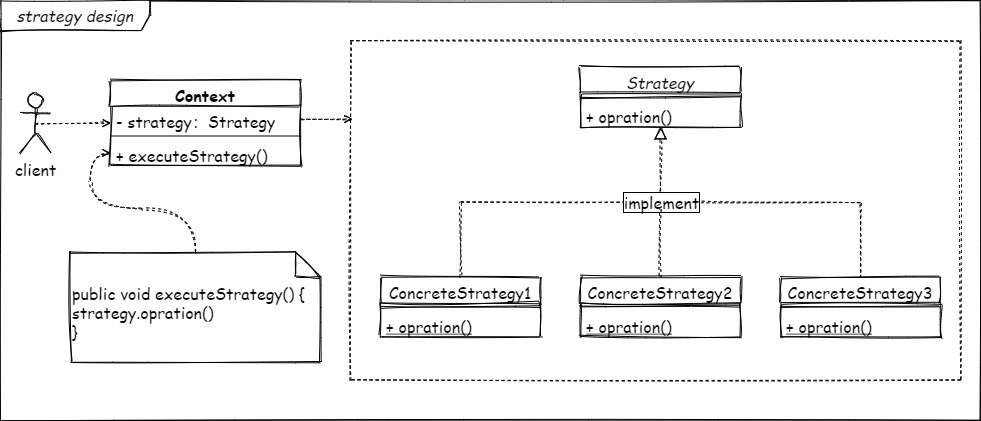

The diagram above was exported from draw.io. Its source (the exported page's mxGraphModel, read from the mxfile embedded in the PNG):
<mxGraphModel dx="1356" dy="879" grid="1" gridSize="10" guides="1" tooltips="1" connect="1" arrows="1" fold="1" page="1" pageScale="1" pageWidth="827" pageHeight="1169" math="0" shadow="0">
  <root>
    <mxCell id="0" />
    <mxCell id="1" parent="0" />
    <mxCell id="2" value="&lt;span style=&quot;font-style: italic; font-size: 16px;&quot;&gt;strategy design&lt;/span&gt;" style="shape=umlFrame;whiteSpace=wrap;html=1;fontFamily=Comic Sans MS;fontSize=16;sketch=1;swimlaneFillColor=#ffffff;width=150;height=30;" vertex="1" parent="1">
      <mxGeometry x="80" y="70" width="980" height="420" as="geometry" />
    </mxCell>
    <mxCell id="3" value="" style="rounded=0;whiteSpace=wrap;html=1;sketch=1;fontFamily=Comic Sans MS;fontSize=16;align=left;dashed=1;" vertex="1" parent="1">
      <mxGeometry x="430" y="110.5" width="610" height="339" as="geometry" />
    </mxCell>
    <mxCell id="4" value="Strategy" style="swimlane;fontStyle=2;align=center;verticalAlign=top;childLayout=stackLayout;horizontal=1;startSize=26;horizontalStack=0;resizeParent=1;resizeLast=0;collapsible=1;marginBottom=0;rounded=0;shadow=0;strokeWidth=1;fontFamily=Comic Sans MS;fontSize=16;sketch=1;" vertex="1" parent="1">
      <mxGeometry x="660" y="136.5" width="160" height="60" as="geometry">
        <mxRectangle x="230" y="140" width="160" height="26" as="alternateBounds" />
      </mxGeometry>
    </mxCell>
    <mxCell id="5" value="" style="line;html=1;strokeWidth=1;align=left;verticalAlign=middle;spacingTop=-1;spacingLeft=3;spacingRight=3;rotatable=0;labelPosition=right;points=[];portConstraint=eastwest;fontFamily=Comic Sans MS;fontSize=16;sketch=1;" vertex="1" parent="4">
      <mxGeometry y="26" width="160" height="8" as="geometry" />
    </mxCell>
    <mxCell id="6" value="+ opration()" style="text;align=left;verticalAlign=top;spacingLeft=4;spacingRight=4;overflow=hidden;rotatable=0;points=[[0,0.5],[1,0.5]];portConstraint=eastwest;fontFamily=Comic Sans MS;fontSize=16;sketch=1;" vertex="1" parent="4">
      <mxGeometry y="34" width="160" height="26" as="geometry" />
    </mxCell>
    <mxCell id="7" value="ConcreteStrategy1" style="swimlane;fontStyle=0;align=center;verticalAlign=top;childLayout=stackLayout;horizontal=1;startSize=26;horizontalStack=0;resizeParent=1;resizeLast=0;collapsible=1;marginBottom=0;rounded=0;shadow=0;strokeWidth=1;fontFamily=Comic Sans MS;fontSize=16;sketch=1;" vertex="1" parent="1">
      <mxGeometry x="460" y="346.5" width="160" height="60" as="geometry">
        <mxRectangle x="130" y="380" width="160" height="26" as="alternateBounds" />
      </mxGeometry>
    </mxCell>
    <mxCell id="8" value="" style="line;html=1;strokeWidth=1;align=left;verticalAlign=middle;spacingTop=-1;spacingLeft=3;spacingRight=3;rotatable=0;labelPosition=right;points=[];portConstraint=eastwest;fontFamily=Comic Sans MS;fontSize=16;sketch=1;" vertex="1" parent="7">
      <mxGeometry y="26" width="160" height="8" as="geometry" />
    </mxCell>
    <mxCell id="9" value="+ opration()" style="text;align=left;verticalAlign=top;spacingLeft=4;spacingRight=4;overflow=hidden;rotatable=0;points=[[0,0.5],[1,0.5]];portConstraint=eastwest;fontStyle=4;fontFamily=Comic Sans MS;fontSize=16;sketch=1;" vertex="1" parent="7">
      <mxGeometry y="34" width="160" height="26" as="geometry" />
    </mxCell>
    <mxCell id="10" value="" style="endArrow=block;endSize=10;endFill=0;shadow=0;strokeWidth=1;rounded=0;edgeStyle=elbowEdgeStyle;elbow=vertical;dashed=1;fontFamily=Comic Sans MS;fontSize=16;sketch=1;" edge="1" source="7" target="4" parent="1">
      <mxGeometry width="160" relative="1" as="geometry">
        <mxPoint x="540" y="269.5" as="sourcePoint" />
        <mxPoint x="540" y="269.5" as="targetPoint" />
      </mxGeometry>
    </mxCell>
    <mxCell id="11" value="implement" style="edgeLabel;html=1;align=center;verticalAlign=middle;resizable=0;points=[];fontSize=16;fontFamily=Comic Sans MS;labelBorderColor=#000000;sketch=1;" vertex="1" connectable="0" parent="10">
      <mxGeometry x="0.5714" relative="1" as="geometry">
        <mxPoint as="offset" />
      </mxGeometry>
    </mxCell>
    <mxCell id="12" style="edgeStyle=orthogonalEdgeStyle;rounded=0;orthogonalLoop=1;jettySize=auto;html=1;exitX=0.5;exitY=0;exitDx=0;exitDy=0;endArrow=none;endFill=0;dashed=1;fontFamily=Comic Sans MS;fontSize=16;sketch=1;" edge="1" source="13" parent="1">
      <mxGeometry relative="1" as="geometry">
        <mxPoint x="740" y="276.5" as="targetPoint" />
      </mxGeometry>
    </mxCell>
    <mxCell id="13" value="ConcreteStrategy2" style="swimlane;fontStyle=0;align=center;verticalAlign=top;childLayout=stackLayout;horizontal=1;startSize=26;horizontalStack=0;resizeParent=1;resizeLast=0;collapsible=1;marginBottom=0;rounded=0;shadow=0;strokeWidth=1;fontFamily=Comic Sans MS;fontSize=16;sketch=1;" vertex="1" parent="1">
      <mxGeometry x="660" y="346.5" width="160" height="60" as="geometry">
        <mxRectangle x="130" y="380" width="160" height="26" as="alternateBounds" />
      </mxGeometry>
    </mxCell>
    <mxCell id="14" value="" style="line;html=1;strokeWidth=1;align=left;verticalAlign=middle;spacingTop=-1;spacingLeft=3;spacingRight=3;rotatable=0;labelPosition=right;points=[];portConstraint=eastwest;fontFamily=Comic Sans MS;fontSize=16;sketch=1;" vertex="1" parent="13">
      <mxGeometry y="26" width="160" height="8" as="geometry" />
    </mxCell>
    <mxCell id="15" value="+ opration()" style="text;align=left;verticalAlign=top;spacingLeft=4;spacingRight=4;overflow=hidden;rotatable=0;points=[[0,0.5],[1,0.5]];portConstraint=eastwest;fontStyle=4;fontFamily=Comic Sans MS;fontSize=16;sketch=1;" vertex="1" parent="13">
      <mxGeometry y="34" width="160" height="26" as="geometry" />
    </mxCell>
    <mxCell id="16" style="edgeStyle=orthogonalEdgeStyle;rounded=0;orthogonalLoop=1;jettySize=auto;html=1;exitX=0.5;exitY=0;exitDx=0;exitDy=0;endArrow=none;endFill=0;dashed=1;fontFamily=Comic Sans MS;fontSize=16;sketch=1;" edge="1" source="17" parent="1">
      <mxGeometry relative="1" as="geometry">
        <mxPoint x="780" y="271.5" as="targetPoint" />
        <Array as="points">
          <mxPoint x="940" y="271.5" />
        </Array>
      </mxGeometry>
    </mxCell>
    <mxCell id="17" value="ConcreteStrategy3" style="swimlane;fontStyle=0;align=center;verticalAlign=top;childLayout=stackLayout;horizontal=1;startSize=26;horizontalStack=0;resizeParent=1;resizeLast=0;collapsible=1;marginBottom=0;rounded=0;shadow=0;strokeWidth=1;fontFamily=Comic Sans MS;fontSize=16;sketch=1;" vertex="1" parent="1">
      <mxGeometry x="860" y="346.5" width="160" height="60" as="geometry">
        <mxRectangle x="130" y="380" width="160" height="26" as="alternateBounds" />
      </mxGeometry>
    </mxCell>
    <mxCell id="18" value="" style="line;html=1;strokeWidth=1;align=left;verticalAlign=middle;spacingTop=-1;spacingLeft=3;spacingRight=3;rotatable=0;labelPosition=right;points=[];portConstraint=eastwest;fontFamily=Comic Sans MS;fontSize=16;sketch=1;" vertex="1" parent="17">
      <mxGeometry y="26" width="160" height="8" as="geometry" />
    </mxCell>
    <mxCell id="19" value="+ opration()" style="text;align=left;verticalAlign=top;spacingLeft=4;spacingRight=4;overflow=hidden;rotatable=0;points=[[0,0.5],[1,0.5]];portConstraint=eastwest;fontStyle=4;fontFamily=Comic Sans MS;fontSize=16;sketch=1;" vertex="1" parent="17">
      <mxGeometry y="34" width="160" height="26" as="geometry" />
    </mxCell>
    <mxCell id="20" style="edgeStyle=orthogonalEdgeStyle;rounded=0;sketch=1;orthogonalLoop=1;jettySize=auto;html=1;exitX=0.5;exitY=0.5;exitDx=0;exitDy=0;exitPerimeter=0;entryX=0;entryY=0.5;entryDx=0;entryDy=0;dashed=1;endArrow=open;endFill=0;fontFamily=Comic Sans MS;fontSize=16;" edge="1" source="21" target="22" parent="1">
      <mxGeometry relative="1" as="geometry" />
    </mxCell>
    <mxCell id="21" value="client" style="shape=umlActor;verticalLabelPosition=bottom;verticalAlign=top;html=1;outlineConnect=0;fontFamily=Comic Sans MS;fontSize=16;sketch=1;" vertex="1" parent="1">
      <mxGeometry x="100" y="162.5" width="30" height="60" as="geometry" />
    </mxCell>
    <mxCell id="22" value="Context" style="swimlane;fontStyle=1;align=center;verticalAlign=top;childLayout=stackLayout;horizontal=1;startSize=26;horizontalStack=0;resizeParent=1;resizeParentMax=0;resizeLast=0;collapsible=1;marginBottom=0;sketch=1;fontFamily=Comic Sans MS;fontSize=16;" vertex="1" parent="1">
      <mxGeometry x="190" y="149.5" width="190" height="86" as="geometry" />
    </mxCell>
    <mxCell id="23" value="- strategy：Strategy" style="text;strokeColor=none;fillColor=none;align=left;verticalAlign=top;spacingLeft=4;spacingRight=4;overflow=hidden;rotatable=0;points=[[0,0.5],[1,0.5]];portConstraint=eastwest;fontFamily=Comic Sans MS;fontSize=16;" vertex="1" parent="22">
      <mxGeometry y="26" width="190" height="26" as="geometry" />
    </mxCell>
    <mxCell id="24" value="" style="line;strokeWidth=1;fillColor=none;align=left;verticalAlign=middle;spacingTop=-1;spacingLeft=3;spacingRight=3;rotatable=0;labelPosition=right;points=[];portConstraint=eastwest;fontFamily=Comic Sans MS;fontSize=16;" vertex="1" parent="22">
      <mxGeometry y="52" width="190" height="8" as="geometry" />
    </mxCell>
    <mxCell id="25" value="+ executeStrategy()" style="text;strokeColor=none;fillColor=none;align=left;verticalAlign=top;spacingLeft=4;spacingRight=4;overflow=hidden;rotatable=0;points=[[0,0.5],[1,0.5]];portConstraint=eastwest;fontFamily=Comic Sans MS;fontSize=16;" vertex="1" parent="22">
      <mxGeometry y="60" width="190" height="26" as="geometry" />
    </mxCell>
    <mxCell id="26" style="edgeStyle=orthogonalEdgeStyle;rounded=0;sketch=1;orthogonalLoop=1;jettySize=auto;html=1;exitX=0.5;exitY=0;exitDx=0;exitDy=0;exitPerimeter=0;dashed=1;endArrow=open;endFill=0;fontFamily=Comic Sans MS;fontSize=16;curved=1;" edge="1" source="27" target="25" parent="1">
      <mxGeometry relative="1" as="geometry" />
    </mxCell>
    <mxCell id="27" value="public void executeStrategy() {&lt;br style=&quot;font-size: 16px;&quot;&gt;strategy.opration()&lt;br style=&quot;font-size: 16px;&quot;&gt;}" style="shape=note2;boundedLbl=1;whiteSpace=wrap;html=1;size=25;verticalAlign=top;align=left;sketch=1;fontFamily=Comic Sans MS;fontSize=16;" vertex="1" parent="1">
      <mxGeometry x="150" y="321.5" width="250" height="110" as="geometry" />
    </mxCell>
    <mxCell id="28" style="edgeStyle=orthogonalEdgeStyle;rounded=0;sketch=1;orthogonalLoop=1;jettySize=auto;html=1;exitX=1;exitY=0.5;exitDx=0;exitDy=0;entryX=0.003;entryY=0.23;entryDx=0;entryDy=0;entryPerimeter=0;dashed=1;endArrow=open;endFill=0;fontFamily=Comic Sans MS;fontSize=16;" edge="1" source="23" target="3" parent="1">
      <mxGeometry relative="1" as="geometry" />
    </mxCell>
  </root>
</mxGraphModel>